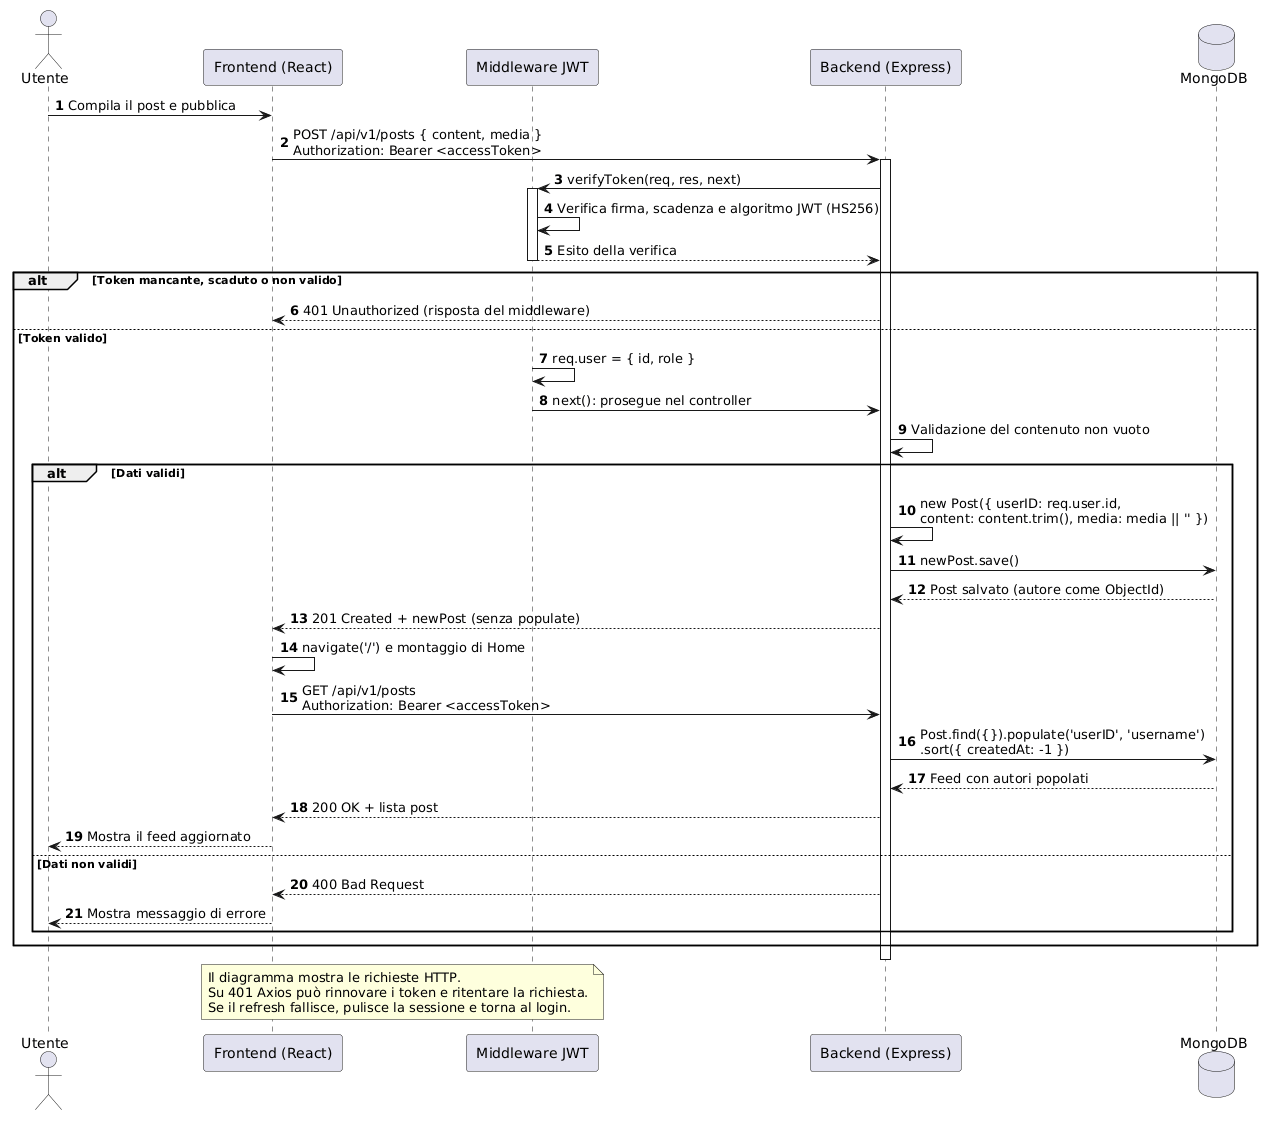

The diagram above was rendered by PlantUML. Its source (embedded in the PNG):
@startuml
autonumber
skinparam BoxPadding 10
<style>
participant {
    Padding 10
}
</style>

actor "Utente" as User
participant "Frontend (React)" as FE
participant "Middleware JWT" as Auth
participant "Backend (Express)" as BE
database "MongoDB" as DB

User -> FE: Compila il post e pubblica
FE -> BE: POST /api/v1/posts { content, media }\nAuthorization: Bearer <accessToken>
activate BE

BE -> Auth: verifyToken(req, res, next)
activate Auth
Auth -> Auth: Verifica firma, scadenza e algoritmo JWT (HS256)
Auth --> BE: Esito della verifica
deactivate Auth

alt Token mancante, scaduto o non valido
    BE --> FE: 401 Unauthorized (risposta del middleware)
else Token valido
    Auth -> Auth: req.user = { id, role }
    Auth -> BE: next(): prosegue nel controller
    BE -> BE: Validazione del contenuto non vuoto
    alt Dati validi
        BE -> BE: new Post({ userID: req.user.id,\ncontent: content.trim(), media: media || '' })
        BE -> DB: newPost.save()
        DB --> BE: Post salvato (autore come ObjectId)
        BE --> FE: 201 Created + newPost (senza populate)
        FE -> FE: navigate('/') e montaggio di Home
        FE -> BE: GET /api/v1/posts\nAuthorization: Bearer <accessToken>
        BE -> DB: Post.find({}).populate('userID', 'username')\n.sort({ createdAt: -1 })
        DB --> BE: Feed con autori popolati
        BE --> FE: 200 OK + lista post
        FE --> User: Mostra il feed aggiornato
    else Dati non validi
        BE --> FE: 400 Bad Request
        FE --> User: Mostra messaggio di errore
    end
end

deactivate BE
note over FE, Auth
Il diagramma mostra le richieste HTTP.
Su 401 Axios può rinnovare i token e ritentare la richiesta.
Se il refresh fallisce, pulisce la sessione e torna al login.
end note
@enduml